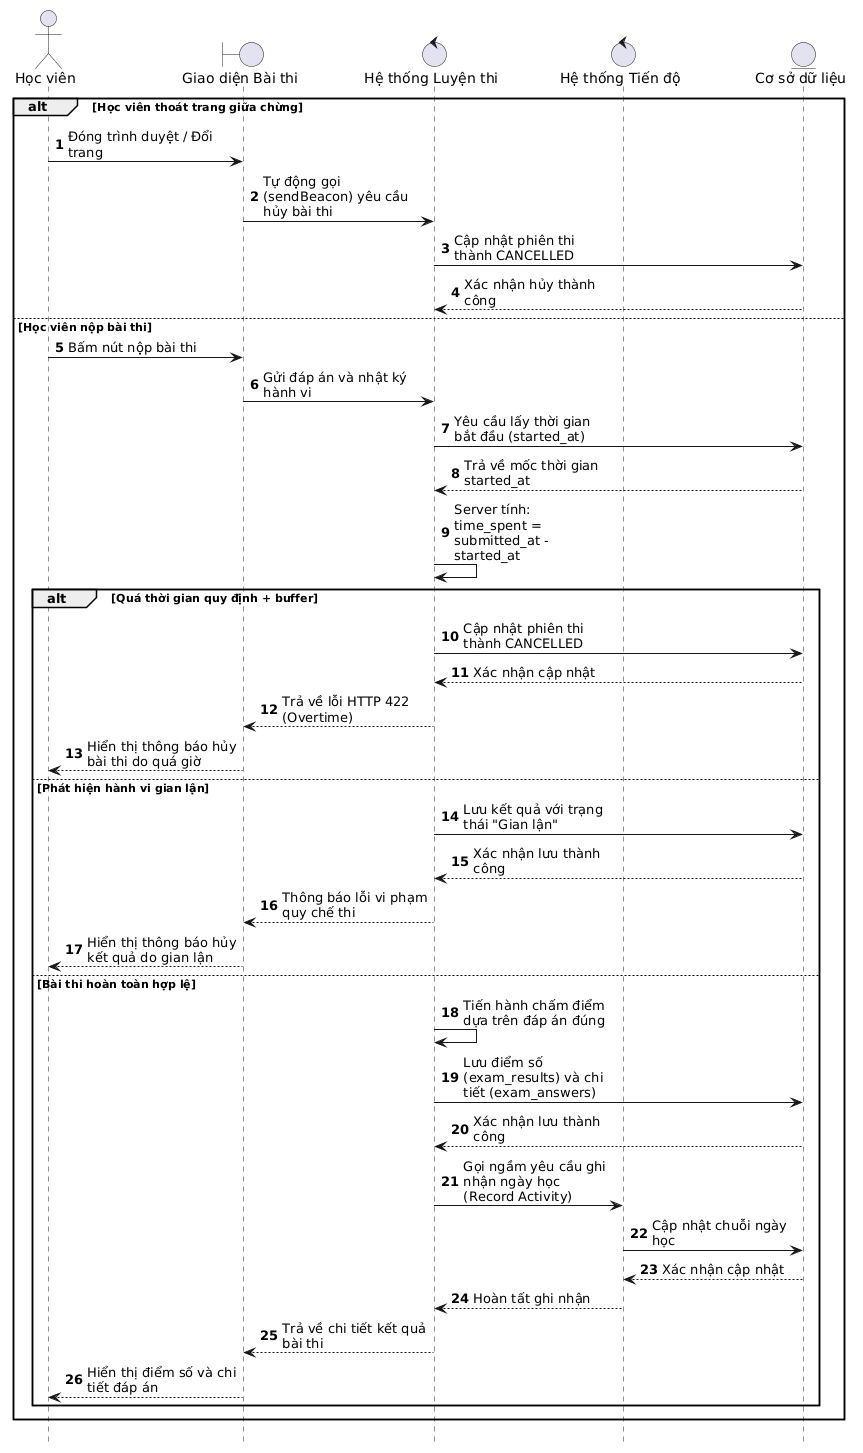

The diagram above was rendered by PlantUML. Its source (embedded in the PNG):
@startuml
hide footbox
skinparam maxMessageSize 150

<style>
sequenceDiagram {
  participant {
    Padding 20
  }
}
</style>

actor "Học viên" as User
boundary "Giao diện Bài thi" as UI
control "Hệ thống Luyện thi" as System
control "Hệ thống Tiến độ" as Streak
entity "Cơ sở dữ liệu" as DB

autonumber

alt Học viên thoát trang giữa chừng
    User -> UI : Đóng trình duyệt / Đổi trang
    UI -> System : Tự động gọi (sendBeacon) yêu cầu hủy bài thi
    System -> DB : Cập nhật phiên thi thành CANCELLED
    DB --> System : Xác nhận hủy thành công
else Học viên nộp bài thi
    User -> UI : Bấm nút nộp bài thi
    UI -> System : Gửi đáp án và nhật ký hành vi
    System -> DB : Yêu cầu lấy thời gian bắt đầu (started_at)
    DB --> System : Trả về mốc thời gian started_at

    System -> System : Server tính: time_spent = submitted_at - started_at

    alt Quá thời gian quy định + buffer
        System -> DB : Cập nhật phiên thi thành CANCELLED
        DB --> System : Xác nhận cập nhật
        System --> UI : Trả về lỗi HTTP 422 (Overtime)
        UI --> User : Hiển thị thông báo hủy bài thi do quá giờ
    else Phát hiện hành vi gian lận
        System -> DB : Lưu kết quả với trạng thái "Gian lận"
        DB --> System : Xác nhận lưu thành công
        System --> UI : Thông báo lỗi vi phạm quy chế thi
        UI --> User : Hiển thị thông báo hủy kết quả do gian lận
    else Bài thi hoàn toàn hợp lệ
        System -> System : Tiến hành chấm điểm dựa trên đáp án đúng
        System -> DB : Lưu điểm số (exam_results) và chi tiết (exam_answers)
        DB --> System : Xác nhận lưu thành công

        System -> Streak : Gọi ngầm yêu cầu ghi nhận ngày học (Record Activity)
        Streak -> DB : Cập nhật chuỗi ngày học
        DB --> Streak : Xác nhận cập nhật
        Streak --> System : Hoàn tất ghi nhận

        System --> UI : Trả về chi tiết kết quả bài thi
        UI --> User : Hiển thị điểm số và chi tiết đáp án
    end
end
@enduml